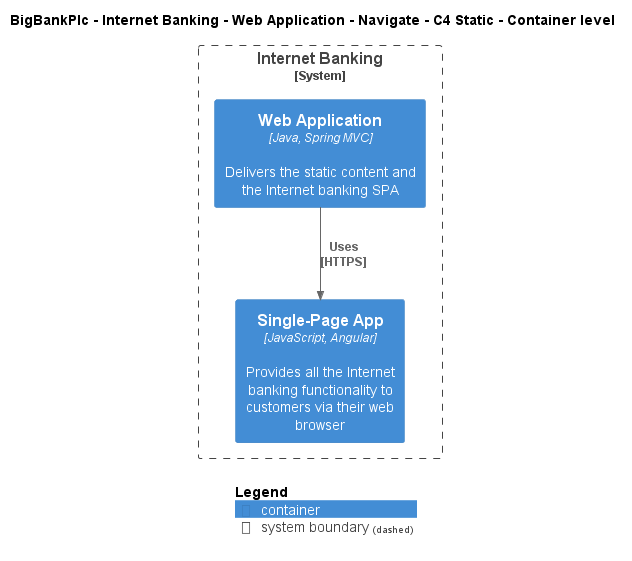

The diagram above was rendered by PlantUML. Its source (embedded in the PNG):
@startuml
!include ..\..\..\..\..\..\..\.c4s\C4_Container.puml

AddElementTag("c4interflow:lifecycle:new", $bgColor=green, $fontColor=#ffffff, $borderColor=green, $shadowing="False")
AddElementTag("c4interflow:lifecycle:changed", $bgColor=orange, $fontColor=#ffffff, $borderColor=orange, $shadowing="False")
AddElementTag("c4interflow:lifecycle:removed", $bgColor=red, $fontColor=#ffffff, $borderColor=red, $shadowing="False")

AddRelTag("c4interflow:lifecycle:new", $textColor=green, $lineColor=green)
AddRelTag("c4interflow:lifecycle:changed", $textColor=orange, $lineColor=orange)
AddRelTag("c4interflow:lifecycle:removed", $textColor=red, $lineColor=red)

SHOW_PERSON_PORTRAIT()
LAYOUT_TOP_DOWN()

skinparam linetype polyline

title BigBankPlc - Internet Banking - Web Application - Navigate - C4 Static - Container level


System_Boundary(BigBankPlc.SoftwareSystems.InternetBanking, "Internet Banking") {
    Container(BigBankPlc.SoftwareSystems.InternetBanking.Containers.WebApplication, "Web Application", "Java, Spring MVC", "Delivers the static content and the Internet banking SPA")
    Container(BigBankPlc.SoftwareSystems.InternetBanking.Containers.SinglePageApp, "Single-Page App", "JavaScript, Angular", "Provides all the Internet banking functionality to customers via their web browser")
}

Rel(BigBankPlc.SoftwareSystems.InternetBanking.Containers.WebApplication, BigBankPlc.SoftwareSystems.InternetBanking.Containers.SinglePageApp, "Uses\n[HTTPS]", $tags='protocol:https')


SHOW_LEGEND()
@enduml